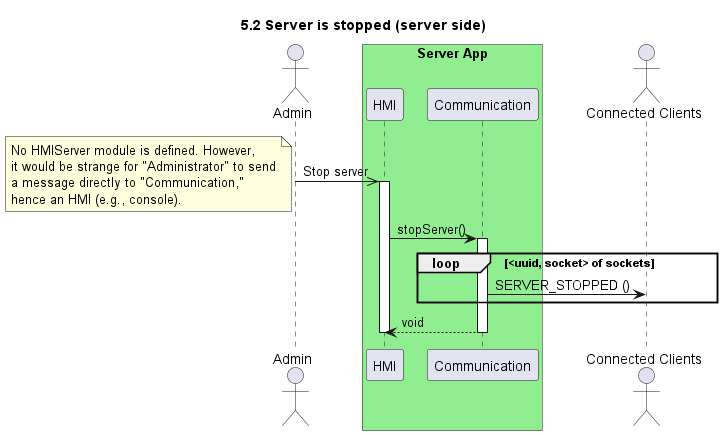

The diagram above was rendered by PlantUML. Its source (embedded in the PNG):
@startuml 5.2 Server is stopped (server side)
title 5.2 Server is stopped (server side)

actor "Admin" as admin
box "Server App" #LightGreen
    participant "HMI" as hmi
    participant "Communication" as com
end box
actor "Connected Clients" as connected

admin ->> hmi : Stop server
note left : No HMIServer module is defined. However, \nit would be strange for "Administrator" to send\na message directly to "Communication,"\nhence an HMI (e.g., console).
activate hmi

hmi -> com++ : stopServer()

loop <uuid, socket> of sockets
    com -> connected : SERVER_STOPPED ()
end

return void

deactivate hmi

@enduml